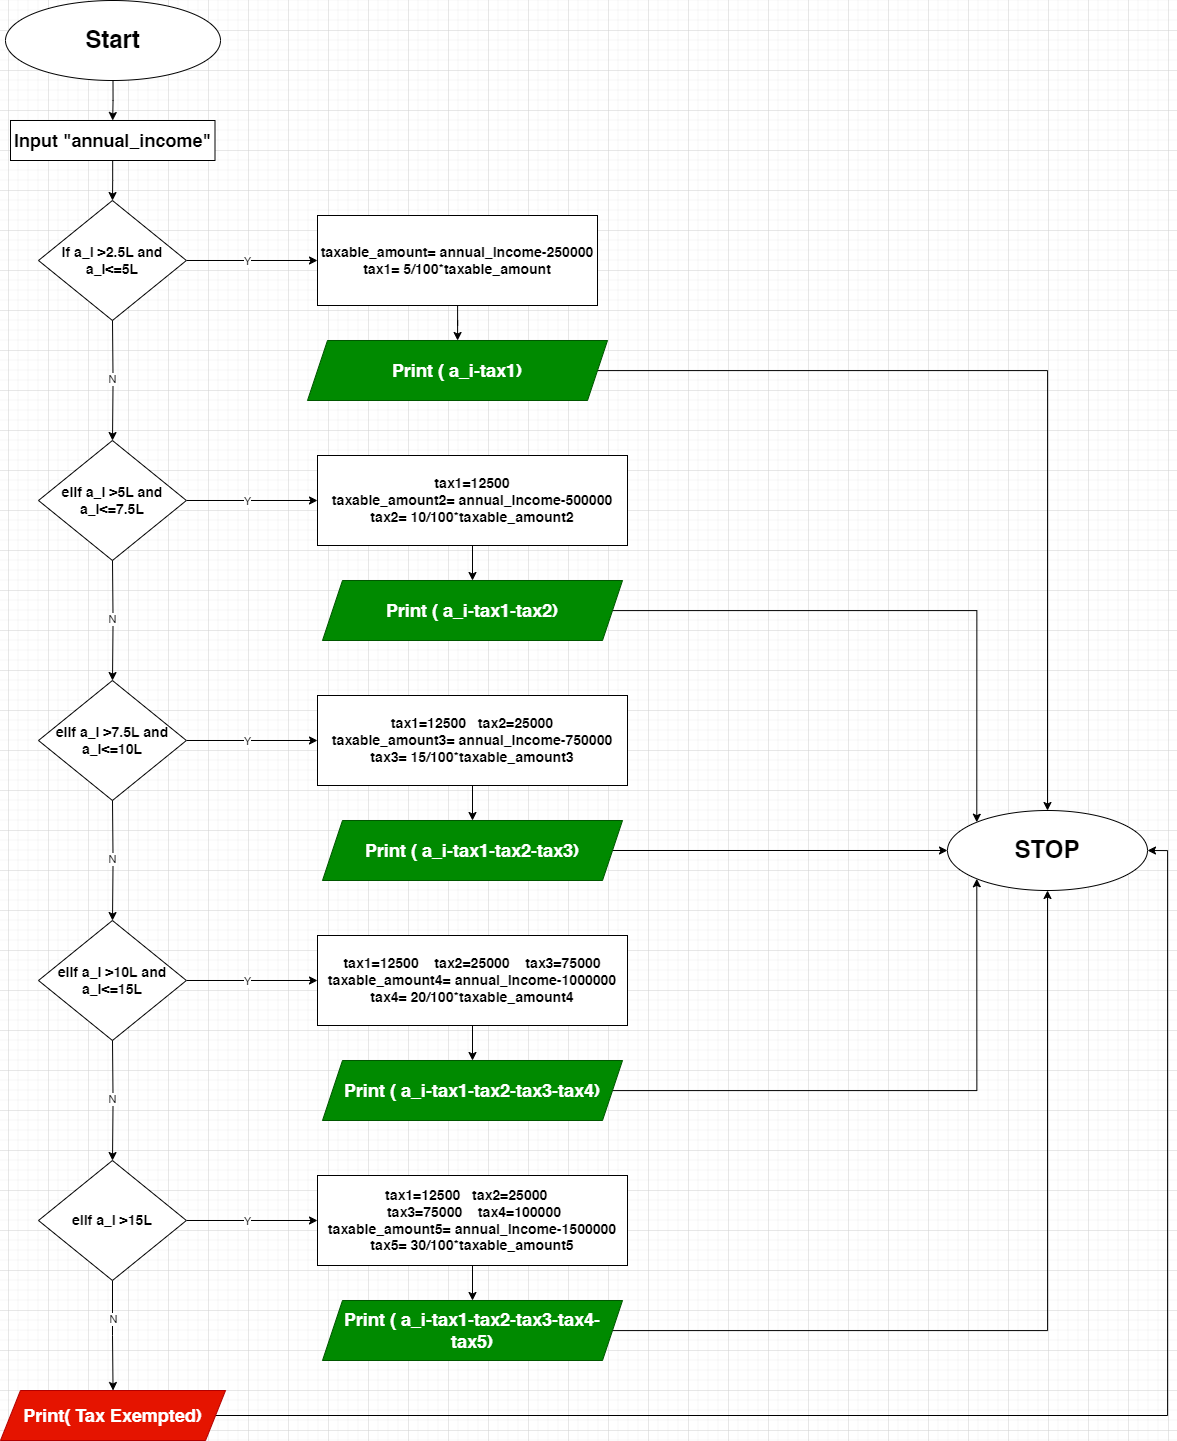

The diagram above was exported from draw.io. Its source (the exported page's mxGraphModel, read from the mxfile embedded in the PNG):
<mxGraphModel dx="2607" dy="1429" grid="1" gridSize="10" guides="1" tooltips="1" connect="1" arrows="1" fold="1" page="1" pageScale="1" pageWidth="850" pageHeight="1100" math="0" shadow="0">
  <root>
    <mxCell id="0" />
    <mxCell id="1" parent="0" />
    <mxCell id="V_CNJEbEhQxz26LPBd2y-3" value="" style="edgeStyle=orthogonalEdgeStyle;rounded=0;orthogonalLoop=1;jettySize=auto;html=1;" edge="1" parent="1" source="V_CNJEbEhQxz26LPBd2y-1" target="V_CNJEbEhQxz26LPBd2y-2">
      <mxGeometry relative="1" as="geometry" />
    </mxCell>
    <mxCell id="V_CNJEbEhQxz26LPBd2y-1" value="&lt;h1&gt;Start&lt;/h1&gt;" style="ellipse;whiteSpace=wrap;html=1;" vertex="1" parent="1">
      <mxGeometry x="318" y="50" width="215" height="80" as="geometry" />
    </mxCell>
    <mxCell id="V_CNJEbEhQxz26LPBd2y-5" value="" style="edgeStyle=orthogonalEdgeStyle;rounded=0;orthogonalLoop=1;jettySize=auto;html=1;" edge="1" parent="1" source="V_CNJEbEhQxz26LPBd2y-2" target="V_CNJEbEhQxz26LPBd2y-4">
      <mxGeometry relative="1" as="geometry" />
    </mxCell>
    <mxCell id="V_CNJEbEhQxz26LPBd2y-2" value="&lt;h2&gt;Input &quot;annual_income&quot;&lt;/h2&gt;" style="whiteSpace=wrap;html=1;" vertex="1" parent="1">
      <mxGeometry x="323" y="170" width="204.5" height="40" as="geometry" />
    </mxCell>
    <mxCell id="V_CNJEbEhQxz26LPBd2y-7" value="" style="edgeStyle=orthogonalEdgeStyle;rounded=0;orthogonalLoop=1;jettySize=auto;html=1;" edge="1" parent="1" source="V_CNJEbEhQxz26LPBd2y-4" target="V_CNJEbEhQxz26LPBd2y-6">
      <mxGeometry relative="1" as="geometry" />
    </mxCell>
    <mxCell id="V_CNJEbEhQxz26LPBd2y-8" value="Y" style="edgeLabel;html=1;align=center;verticalAlign=middle;resizable=0;points=[];" vertex="1" connectable="0" parent="V_CNJEbEhQxz26LPBd2y-7">
      <mxGeometry x="-0.0779" y="-2" relative="1" as="geometry">
        <mxPoint y="-2" as="offset" />
      </mxGeometry>
    </mxCell>
    <mxCell id="V_CNJEbEhQxz26LPBd2y-4" value="&lt;h3&gt;if a_i &amp;gt;2.5L and a_i&amp;lt;=5L&lt;/h3&gt;" style="rhombus;whiteSpace=wrap;html=1;" vertex="1" parent="1">
      <mxGeometry x="351" y="250" width="147.88" height="120" as="geometry" />
    </mxCell>
    <mxCell id="V_CNJEbEhQxz26LPBd2y-10" value="" style="edgeStyle=orthogonalEdgeStyle;rounded=0;orthogonalLoop=1;jettySize=auto;html=1;" edge="1" parent="1" source="V_CNJEbEhQxz26LPBd2y-6" target="V_CNJEbEhQxz26LPBd2y-9">
      <mxGeometry relative="1" as="geometry" />
    </mxCell>
    <mxCell id="V_CNJEbEhQxz26LPBd2y-6" value="&lt;h3&gt;taxable_amount= annual_income-250000 &lt;br&gt;tax1= 5/100*taxable_amount&lt;/h3&gt;" style="whiteSpace=wrap;html=1;" vertex="1" parent="1">
      <mxGeometry x="630" y="265" width="280" height="90" as="geometry" />
    </mxCell>
    <mxCell id="V_CNJEbEhQxz26LPBd2y-52" style="edgeStyle=orthogonalEdgeStyle;rounded=0;orthogonalLoop=1;jettySize=auto;html=1;entryX=0.5;entryY=0;entryDx=0;entryDy=0;" edge="1" parent="1" source="V_CNJEbEhQxz26LPBd2y-9" target="V_CNJEbEhQxz26LPBd2y-50">
      <mxGeometry relative="1" as="geometry" />
    </mxCell>
    <mxCell id="V_CNJEbEhQxz26LPBd2y-9" value="&lt;h2&gt;Print ( a_i-tax1)&lt;/h2&gt;" style="shape=parallelogram;perimeter=parallelogramPerimeter;whiteSpace=wrap;html=1;fixedSize=1;fillColor=#008a00;fontColor=#ffffff;strokeColor=#005700;" vertex="1" parent="1">
      <mxGeometry x="620" y="390" width="300" height="60" as="geometry" />
    </mxCell>
    <mxCell id="V_CNJEbEhQxz26LPBd2y-13" value="" style="edgeStyle=orthogonalEdgeStyle;rounded=0;orthogonalLoop=1;jettySize=auto;html=1;" edge="1" parent="1" target="V_CNJEbEhQxz26LPBd2y-16">
      <mxGeometry relative="1" as="geometry">
        <mxPoint x="425" y="370" as="sourcePoint" />
      </mxGeometry>
    </mxCell>
    <mxCell id="V_CNJEbEhQxz26LPBd2y-20" value="N" style="edgeLabel;html=1;align=center;verticalAlign=middle;resizable=0;points=[];" vertex="1" connectable="0" parent="V_CNJEbEhQxz26LPBd2y-13">
      <mxGeometry x="-0.0374" y="3" relative="1" as="geometry">
        <mxPoint x="-4" as="offset" />
      </mxGeometry>
    </mxCell>
    <mxCell id="V_CNJEbEhQxz26LPBd2y-14" value="" style="edgeStyle=orthogonalEdgeStyle;rounded=0;orthogonalLoop=1;jettySize=auto;html=1;" edge="1" parent="1" source="V_CNJEbEhQxz26LPBd2y-16" target="V_CNJEbEhQxz26LPBd2y-18">
      <mxGeometry relative="1" as="geometry" />
    </mxCell>
    <mxCell id="V_CNJEbEhQxz26LPBd2y-15" value="Y" style="edgeLabel;html=1;align=center;verticalAlign=middle;resizable=0;points=[];" vertex="1" connectable="0" parent="V_CNJEbEhQxz26LPBd2y-14">
      <mxGeometry x="-0.0779" y="-2" relative="1" as="geometry">
        <mxPoint y="-2" as="offset" />
      </mxGeometry>
    </mxCell>
    <mxCell id="V_CNJEbEhQxz26LPBd2y-16" value="&lt;h3&gt;elif a_i &amp;gt;5L and a_i&amp;lt;=7.5L&lt;/h3&gt;" style="rhombus;whiteSpace=wrap;html=1;" vertex="1" parent="1">
      <mxGeometry x="351" y="490" width="147.88" height="120" as="geometry" />
    </mxCell>
    <mxCell id="V_CNJEbEhQxz26LPBd2y-17" value="" style="edgeStyle=orthogonalEdgeStyle;rounded=0;orthogonalLoop=1;jettySize=auto;html=1;" edge="1" parent="1" source="V_CNJEbEhQxz26LPBd2y-18" target="V_CNJEbEhQxz26LPBd2y-19">
      <mxGeometry relative="1" as="geometry" />
    </mxCell>
    <mxCell id="V_CNJEbEhQxz26LPBd2y-18" value="&lt;h3&gt;tax1=12500 &lt;br&gt;taxable_amount2= annual_income-500000 &lt;br&gt;tax2= 10/100*taxable_amount2&lt;/h3&gt;" style="whiteSpace=wrap;html=1;" vertex="1" parent="1">
      <mxGeometry x="630" y="505" width="310" height="90" as="geometry" />
    </mxCell>
    <mxCell id="V_CNJEbEhQxz26LPBd2y-53" style="edgeStyle=orthogonalEdgeStyle;rounded=0;orthogonalLoop=1;jettySize=auto;html=1;entryX=0;entryY=0;entryDx=0;entryDy=0;" edge="1" parent="1" source="V_CNJEbEhQxz26LPBd2y-19" target="V_CNJEbEhQxz26LPBd2y-50">
      <mxGeometry relative="1" as="geometry" />
    </mxCell>
    <mxCell id="V_CNJEbEhQxz26LPBd2y-19" value="&lt;h2&gt;Print ( a_i-tax1-tax2)&lt;/h2&gt;" style="shape=parallelogram;perimeter=parallelogramPerimeter;whiteSpace=wrap;html=1;fixedSize=1;fillColor=#008a00;fontColor=#ffffff;strokeColor=#005700;" vertex="1" parent="1">
      <mxGeometry x="635" y="630" width="300" height="60" as="geometry" />
    </mxCell>
    <mxCell id="V_CNJEbEhQxz26LPBd2y-21" value="" style="edgeStyle=orthogonalEdgeStyle;rounded=0;orthogonalLoop=1;jettySize=auto;html=1;" edge="1" parent="1" target="V_CNJEbEhQxz26LPBd2y-25">
      <mxGeometry relative="1" as="geometry">
        <mxPoint x="425" y="610" as="sourcePoint" />
      </mxGeometry>
    </mxCell>
    <mxCell id="V_CNJEbEhQxz26LPBd2y-22" value="N" style="edgeLabel;html=1;align=center;verticalAlign=middle;resizable=0;points=[];" vertex="1" connectable="0" parent="V_CNJEbEhQxz26LPBd2y-21">
      <mxGeometry x="-0.0374" y="3" relative="1" as="geometry">
        <mxPoint x="-4" as="offset" />
      </mxGeometry>
    </mxCell>
    <mxCell id="V_CNJEbEhQxz26LPBd2y-23" value="" style="edgeStyle=orthogonalEdgeStyle;rounded=0;orthogonalLoop=1;jettySize=auto;html=1;" edge="1" parent="1" source="V_CNJEbEhQxz26LPBd2y-25" target="V_CNJEbEhQxz26LPBd2y-27">
      <mxGeometry relative="1" as="geometry" />
    </mxCell>
    <mxCell id="V_CNJEbEhQxz26LPBd2y-24" value="Y" style="edgeLabel;html=1;align=center;verticalAlign=middle;resizable=0;points=[];" vertex="1" connectable="0" parent="V_CNJEbEhQxz26LPBd2y-23">
      <mxGeometry x="-0.0779" y="-2" relative="1" as="geometry">
        <mxPoint y="-2" as="offset" />
      </mxGeometry>
    </mxCell>
    <mxCell id="V_CNJEbEhQxz26LPBd2y-25" value="&lt;h3&gt;elif a_i &amp;gt;7.5L and a_i&amp;lt;=10L&lt;/h3&gt;" style="rhombus;whiteSpace=wrap;html=1;" vertex="1" parent="1">
      <mxGeometry x="351" y="730" width="147.88" height="120" as="geometry" />
    </mxCell>
    <mxCell id="V_CNJEbEhQxz26LPBd2y-26" value="" style="edgeStyle=orthogonalEdgeStyle;rounded=0;orthogonalLoop=1;jettySize=auto;html=1;" edge="1" parent="1" source="V_CNJEbEhQxz26LPBd2y-27" target="V_CNJEbEhQxz26LPBd2y-28">
      <mxGeometry relative="1" as="geometry" />
    </mxCell>
    <mxCell id="V_CNJEbEhQxz26LPBd2y-27" value="&lt;h3&gt;tax1=12500&amp;nbsp; &amp;nbsp;tax2=25000 &lt;br&gt;taxable_amount3= annual_income-750000 tax3= 15/100*taxable_amount3&lt;/h3&gt;" style="whiteSpace=wrap;html=1;" vertex="1" parent="1">
      <mxGeometry x="630" y="745" width="310" height="90" as="geometry" />
    </mxCell>
    <mxCell id="V_CNJEbEhQxz26LPBd2y-51" value="" style="edgeStyle=orthogonalEdgeStyle;rounded=0;orthogonalLoop=1;jettySize=auto;html=1;" edge="1" parent="1" source="V_CNJEbEhQxz26LPBd2y-28" target="V_CNJEbEhQxz26LPBd2y-50">
      <mxGeometry relative="1" as="geometry" />
    </mxCell>
    <mxCell id="V_CNJEbEhQxz26LPBd2y-28" value="&lt;h2&gt;Print ( a_i-tax1-tax2-tax3)&lt;/h2&gt;" style="shape=parallelogram;perimeter=parallelogramPerimeter;whiteSpace=wrap;html=1;fixedSize=1;fillColor=#008a00;fontColor=#ffffff;strokeColor=#005700;" vertex="1" parent="1">
      <mxGeometry x="635" y="870" width="300" height="60" as="geometry" />
    </mxCell>
    <mxCell id="V_CNJEbEhQxz26LPBd2y-30" value="" style="edgeStyle=orthogonalEdgeStyle;rounded=0;orthogonalLoop=1;jettySize=auto;html=1;" edge="1" parent="1" target="V_CNJEbEhQxz26LPBd2y-34">
      <mxGeometry relative="1" as="geometry">
        <mxPoint x="425" y="850" as="sourcePoint" />
      </mxGeometry>
    </mxCell>
    <mxCell id="V_CNJEbEhQxz26LPBd2y-31" value="N" style="edgeLabel;html=1;align=center;verticalAlign=middle;resizable=0;points=[];" vertex="1" connectable="0" parent="V_CNJEbEhQxz26LPBd2y-30">
      <mxGeometry x="-0.0374" y="3" relative="1" as="geometry">
        <mxPoint x="-4" as="offset" />
      </mxGeometry>
    </mxCell>
    <mxCell id="V_CNJEbEhQxz26LPBd2y-32" value="" style="edgeStyle=orthogonalEdgeStyle;rounded=0;orthogonalLoop=1;jettySize=auto;html=1;" edge="1" parent="1" source="V_CNJEbEhQxz26LPBd2y-34" target="V_CNJEbEhQxz26LPBd2y-36">
      <mxGeometry relative="1" as="geometry" />
    </mxCell>
    <mxCell id="V_CNJEbEhQxz26LPBd2y-33" value="Y" style="edgeLabel;html=1;align=center;verticalAlign=middle;resizable=0;points=[];" vertex="1" connectable="0" parent="V_CNJEbEhQxz26LPBd2y-32">
      <mxGeometry x="-0.0779" y="-2" relative="1" as="geometry">
        <mxPoint y="-2" as="offset" />
      </mxGeometry>
    </mxCell>
    <mxCell id="V_CNJEbEhQxz26LPBd2y-34" value="&lt;h3&gt;elif a_i &amp;gt;10L and a_i&amp;lt;=15L&lt;/h3&gt;" style="rhombus;whiteSpace=wrap;html=1;" vertex="1" parent="1">
      <mxGeometry x="351" y="970" width="147.88" height="120" as="geometry" />
    </mxCell>
    <mxCell id="V_CNJEbEhQxz26LPBd2y-35" value="" style="edgeStyle=orthogonalEdgeStyle;rounded=0;orthogonalLoop=1;jettySize=auto;html=1;" edge="1" parent="1" source="V_CNJEbEhQxz26LPBd2y-36" target="V_CNJEbEhQxz26LPBd2y-37">
      <mxGeometry relative="1" as="geometry" />
    </mxCell>
    <mxCell id="V_CNJEbEhQxz26LPBd2y-36" value="&lt;h3&gt;tax1=12500&amp;nbsp; &amp;nbsp; tax2=25000&amp;nbsp; &amp;nbsp; tax3=75000 taxable_amount4= annual_income-1000000 tax4= 20/100*taxable_amount4&lt;/h3&gt;" style="whiteSpace=wrap;html=1;" vertex="1" parent="1">
      <mxGeometry x="630" y="985" width="310" height="90" as="geometry" />
    </mxCell>
    <mxCell id="V_CNJEbEhQxz26LPBd2y-54" style="edgeStyle=orthogonalEdgeStyle;rounded=0;orthogonalLoop=1;jettySize=auto;html=1;entryX=0;entryY=1;entryDx=0;entryDy=0;" edge="1" parent="1" source="V_CNJEbEhQxz26LPBd2y-37" target="V_CNJEbEhQxz26LPBd2y-50">
      <mxGeometry relative="1" as="geometry" />
    </mxCell>
    <mxCell id="V_CNJEbEhQxz26LPBd2y-37" value="&lt;h2&gt;Print ( a_i-tax1-tax2-tax3-tax4)&lt;/h2&gt;" style="shape=parallelogram;perimeter=parallelogramPerimeter;whiteSpace=wrap;html=1;fixedSize=1;fillColor=#008a00;fontColor=#ffffff;strokeColor=#005700;" vertex="1" parent="1">
      <mxGeometry x="635" y="1110" width="300" height="60" as="geometry" />
    </mxCell>
    <mxCell id="V_CNJEbEhQxz26LPBd2y-38" value="" style="edgeStyle=orthogonalEdgeStyle;rounded=0;orthogonalLoop=1;jettySize=auto;html=1;" edge="1" parent="1" target="V_CNJEbEhQxz26LPBd2y-42">
      <mxGeometry relative="1" as="geometry">
        <mxPoint x="425" y="1090" as="sourcePoint" />
      </mxGeometry>
    </mxCell>
    <mxCell id="V_CNJEbEhQxz26LPBd2y-39" value="N" style="edgeLabel;html=1;align=center;verticalAlign=middle;resizable=0;points=[];" vertex="1" connectable="0" parent="V_CNJEbEhQxz26LPBd2y-38">
      <mxGeometry x="-0.0374" y="3" relative="1" as="geometry">
        <mxPoint x="-4" as="offset" />
      </mxGeometry>
    </mxCell>
    <mxCell id="V_CNJEbEhQxz26LPBd2y-40" value="" style="edgeStyle=orthogonalEdgeStyle;rounded=0;orthogonalLoop=1;jettySize=auto;html=1;" edge="1" parent="1" source="V_CNJEbEhQxz26LPBd2y-42" target="V_CNJEbEhQxz26LPBd2y-44">
      <mxGeometry relative="1" as="geometry" />
    </mxCell>
    <mxCell id="V_CNJEbEhQxz26LPBd2y-41" value="Y" style="edgeLabel;html=1;align=center;verticalAlign=middle;resizable=0;points=[];" vertex="1" connectable="0" parent="V_CNJEbEhQxz26LPBd2y-40">
      <mxGeometry x="-0.0779" y="-2" relative="1" as="geometry">
        <mxPoint y="-2" as="offset" />
      </mxGeometry>
    </mxCell>
    <mxCell id="V_CNJEbEhQxz26LPBd2y-47" value="" style="edgeStyle=orthogonalEdgeStyle;rounded=0;orthogonalLoop=1;jettySize=auto;html=1;" edge="1" parent="1" source="V_CNJEbEhQxz26LPBd2y-42" target="V_CNJEbEhQxz26LPBd2y-46">
      <mxGeometry relative="1" as="geometry" />
    </mxCell>
    <mxCell id="V_CNJEbEhQxz26LPBd2y-48" value="N" style="edgeLabel;html=1;align=center;verticalAlign=middle;resizable=0;points=[];" vertex="1" connectable="0" parent="V_CNJEbEhQxz26LPBd2y-47">
      <mxGeometry x="-0.2942" relative="1" as="geometry">
        <mxPoint as="offset" />
      </mxGeometry>
    </mxCell>
    <mxCell id="V_CNJEbEhQxz26LPBd2y-42" value="&lt;h3&gt;elif a_i &amp;gt;15L&lt;/h3&gt;" style="rhombus;whiteSpace=wrap;html=1;" vertex="1" parent="1">
      <mxGeometry x="351" y="1210" width="147.88" height="120" as="geometry" />
    </mxCell>
    <mxCell id="V_CNJEbEhQxz26LPBd2y-43" value="" style="edgeStyle=orthogonalEdgeStyle;rounded=0;orthogonalLoop=1;jettySize=auto;html=1;" edge="1" parent="1" source="V_CNJEbEhQxz26LPBd2y-44" target="V_CNJEbEhQxz26LPBd2y-45">
      <mxGeometry relative="1" as="geometry" />
    </mxCell>
    <mxCell id="V_CNJEbEhQxz26LPBd2y-44" value="&lt;h3&gt;tax1=12500&amp;nbsp; &amp;nbsp;tax2=25000&amp;nbsp; &amp;nbsp;&lt;br&gt;&amp;nbsp;tax3=75000&amp;nbsp; &amp;nbsp; tax4=100000 &lt;br&gt;taxable_amount5= annual_income-1500000 tax5= 30/100*taxable_amount5&lt;/h3&gt;" style="whiteSpace=wrap;html=1;" vertex="1" parent="1">
      <mxGeometry x="630" y="1225" width="310" height="90" as="geometry" />
    </mxCell>
    <mxCell id="V_CNJEbEhQxz26LPBd2y-55" style="edgeStyle=orthogonalEdgeStyle;rounded=0;orthogonalLoop=1;jettySize=auto;html=1;entryX=0.5;entryY=1;entryDx=0;entryDy=0;" edge="1" parent="1" source="V_CNJEbEhQxz26LPBd2y-45" target="V_CNJEbEhQxz26LPBd2y-50">
      <mxGeometry relative="1" as="geometry" />
    </mxCell>
    <mxCell id="V_CNJEbEhQxz26LPBd2y-45" value="&lt;h2&gt;Print ( a_i-tax1-tax2-tax3-tax4-tax5)&lt;/h2&gt;" style="shape=parallelogram;perimeter=parallelogramPerimeter;whiteSpace=wrap;html=1;fixedSize=1;fillColor=#008a00;fontColor=#ffffff;strokeColor=#005700;" vertex="1" parent="1">
      <mxGeometry x="635" y="1350" width="300" height="60" as="geometry" />
    </mxCell>
    <mxCell id="V_CNJEbEhQxz26LPBd2y-56" style="edgeStyle=orthogonalEdgeStyle;rounded=0;orthogonalLoop=1;jettySize=auto;html=1;entryX=1;entryY=0.5;entryDx=0;entryDy=0;" edge="1" parent="1" source="V_CNJEbEhQxz26LPBd2y-46" target="V_CNJEbEhQxz26LPBd2y-50">
      <mxGeometry relative="1" as="geometry" />
    </mxCell>
    <mxCell id="V_CNJEbEhQxz26LPBd2y-46" value="&lt;h2&gt;Print( Tax Exempted)&lt;/h2&gt;" style="shape=parallelogram;perimeter=parallelogramPerimeter;whiteSpace=wrap;html=1;fixedSize=1;fillColor=#e51400;fontColor=#ffffff;strokeColor=#B20000;" vertex="1" parent="1">
      <mxGeometry x="312.97" y="1440" width="225.06" height="50" as="geometry" />
    </mxCell>
    <mxCell id="V_CNJEbEhQxz26LPBd2y-50" value="&lt;h1&gt;STOP&lt;/h1&gt;" style="ellipse;whiteSpace=wrap;html=1;" vertex="1" parent="1">
      <mxGeometry x="1260" y="860" width="200" height="80" as="geometry" />
    </mxCell>
  </root>
</mxGraphModel>